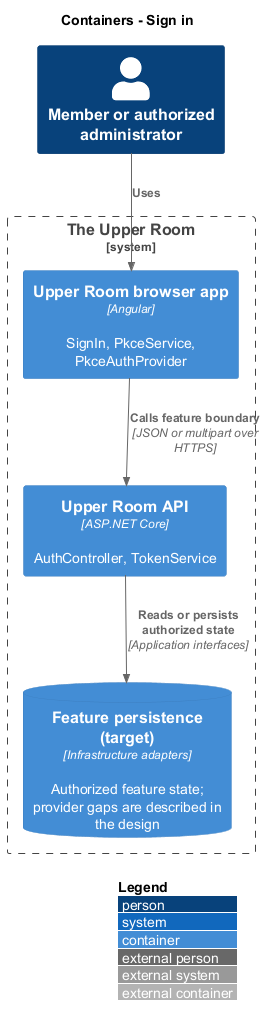

The diagram above was rendered by PlantUML. Its source (embedded in the PNG):
@startuml
!include <C4/C4_Container>
LAYOUT_WITH_LEGEND()
title Containers - Sign in
Person(member, "Member or authorized administrator")
System_Boundary(room, "The Upper Room") {
Container(spa, "Upper Room browser app", "Angular", "SignIn, PkceService, PkceAuthProvider")
Container(api, "Upper Room API", "ASP.NET Core", "AuthController, TokenService")
ContainerDb(data, "Feature persistence (target)", "Infrastructure adapters", "Authorized feature state; provider gaps are described in the design")
}
Rel(member, spa, "Uses")
Rel(spa, api, "Calls feature boundary", "JSON or multipart over HTTPS")
Rel(api, data, "Reads or persists authorized state", "Application interfaces")
@enduml